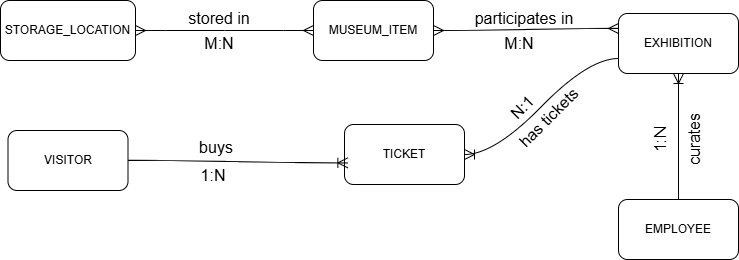

The diagram above was exported from draw.io. Its source (the exported page's mxGraphModel, read from the mxfile embedded in the PNG):
<mxGraphModel dx="1681" dy="987" grid="0" gridSize="10" guides="1" tooltips="1" connect="1" arrows="1" fold="1" page="0" pageScale="1" pageWidth="850" pageHeight="1100" math="0" shadow="0">
  <root>
    <mxCell id="0" />
    <mxCell id="1" parent="0" />
    <mxCell id="sz89CRpKpmy-AonafS1e-1" parent="1" style="rounded=1;whiteSpace=wrap;html=1;" value="MUSEUM_ITEM" vertex="1">
      <mxGeometry height="60" width="120" x="-14" y="-60" as="geometry" />
    </mxCell>
    <mxCell id="sz89CRpKpmy-AonafS1e-2" parent="1" style="rounded=1;whiteSpace=wrap;html=1;" value="EXHIBITION" vertex="1">
      <mxGeometry height="60" width="120" x="291" y="-47" as="geometry" />
    </mxCell>
    <mxCell id="sz89CRpKpmy-AonafS1e-3" parent="1" style="rounded=1;whiteSpace=wrap;html=1;" value="STORAGE_LOCATION" vertex="1">
      <mxGeometry height="60" width="135" x="-327" y="-60" as="geometry" />
    </mxCell>
    <mxCell id="sz89CRpKpmy-AonafS1e-4" parent="1" style="rounded=1;whiteSpace=wrap;html=1;" value="EMPLOYEE" vertex="1">
      <mxGeometry height="60" width="120" x="291" y="139" as="geometry" />
    </mxCell>
    <mxCell id="sz89CRpKpmy-AonafS1e-5" parent="1" style="rounded=1;whiteSpace=wrap;html=1;" value="VISITOR" vertex="1">
      <mxGeometry height="60" width="120" x="-319.5" y="70" as="geometry" />
    </mxCell>
    <mxCell id="sz89CRpKpmy-AonafS1e-6" parent="1" style="rounded=1;whiteSpace=wrap;html=1;" value="TICKET" vertex="1">
      <mxGeometry height="60" width="120" x="17" y="64" as="geometry" />
    </mxCell>
    <mxCell id="sz89CRpKpmy-AonafS1e-10" edge="1" parent="1" source="sz89CRpKpmy-AonafS1e-1" style="edgeStyle=entityRelationEdgeStyle;fontSize=12;html=1;endArrow=ERmany;startArrow=ERmany;rounded=0;startSize=8;endSize=8;curved=1;exitX=1;exitY=0.5;exitDx=0;exitDy=0;entryX=0;entryY=0.25;entryDx=0;entryDy=0;" target="sz89CRpKpmy-AonafS1e-2" value="">
      <mxGeometry height="100" relative="1" width="100" as="geometry">
        <mxPoint x="176" y="169" as="sourcePoint" />
        <mxPoint x="276" y="69" as="targetPoint" />
      </mxGeometry>
    </mxCell>
    <mxCell id="sz89CRpKpmy-AonafS1e-11" parent="1" style="text;strokeColor=none;fillColor=none;html=1;align=center;verticalAlign=middle;whiteSpace=wrap;rounded=0;fontSize=16;" value="participates in" vertex="1">
      <mxGeometry height="30" width="142" x="126" y="-57" as="geometry" />
    </mxCell>
    <mxCell id="sz89CRpKpmy-AonafS1e-12" edge="1" parent="1" source="sz89CRpKpmy-AonafS1e-3" style="edgeStyle=entityRelationEdgeStyle;fontSize=12;html=1;endArrow=ERmany;startArrow=ERmany;rounded=0;startSize=8;endSize=8;curved=1;entryX=0;entryY=0.5;entryDx=0;entryDy=0;exitX=1;exitY=0.5;exitDx=0;exitDy=0;" target="sz89CRpKpmy-AonafS1e-1" value="">
      <mxGeometry height="100" relative="1" width="100" as="geometry">
        <mxPoint x="-177" y="58" as="sourcePoint" />
        <mxPoint x="-77" y="-42" as="targetPoint" />
      </mxGeometry>
    </mxCell>
    <mxCell id="sz89CRpKpmy-AonafS1e-13" parent="1" style="text;strokeColor=none;fillColor=none;html=1;align=center;verticalAlign=middle;whiteSpace=wrap;rounded=0;fontSize=16;" value="stored in" vertex="1">
      <mxGeometry height="30" width="86" x="-151" y="-57" as="geometry" />
    </mxCell>
    <mxCell id="sz89CRpKpmy-AonafS1e-14" edge="1" parent="1" source="sz89CRpKpmy-AonafS1e-4" style="fontSize=12;html=1;endArrow=ERoneToMany;rounded=0;startSize=8;endSize=8;exitX=0.5;exitY=0;exitDx=0;exitDy=0;entryX=0.5;entryY=1;entryDx=0;entryDy=0;" target="sz89CRpKpmy-AonafS1e-2" value="">
      <mxGeometry height="100" relative="1" width="100" as="geometry">
        <mxPoint x="349" y="147" as="sourcePoint" />
        <mxPoint x="360" as="targetPoint" />
      </mxGeometry>
    </mxCell>
    <mxCell id="sz89CRpKpmy-AonafS1e-15" parent="1" style="text;strokeColor=none;fillColor=none;html=1;align=center;verticalAlign=middle;whiteSpace=wrap;rounded=0;fontSize=16;rotation=-90;" value="curates" vertex="1">
      <mxGeometry height="30" width="60" x="337" y="64" as="geometry" />
    </mxCell>
    <mxCell id="sz89CRpKpmy-AonafS1e-16" edge="1" parent="1" source="sz89CRpKpmy-AonafS1e-5" style="edgeStyle=entityRelationEdgeStyle;fontSize=12;html=1;endArrow=ERoneToMany;rounded=0;startSize=8;endSize=8;curved=1;exitX=1;exitY=0.5;exitDx=0;exitDy=0;entryX=0.028;entryY=0.639;entryDx=0;entryDy=0;entryPerimeter=0;" target="sz89CRpKpmy-AonafS1e-6" value="">
      <mxGeometry height="100" relative="1" width="100" as="geometry">
        <mxPoint x="-100" y="268" as="sourcePoint" />
        <mxPoint y="168" as="targetPoint" />
      </mxGeometry>
    </mxCell>
    <mxCell id="sz89CRpKpmy-AonafS1e-17" parent="1" style="text;strokeColor=none;fillColor=none;html=1;align=center;verticalAlign=middle;whiteSpace=wrap;rounded=0;fontSize=16;" value="buys" vertex="1">
      <mxGeometry height="30" width="60" x="-141" y="72" as="geometry" />
    </mxCell>
    <mxCell id="sz89CRpKpmy-AonafS1e-18" edge="1" parent="1" source="sz89CRpKpmy-AonafS1e-2" style="edgeStyle=entityRelationEdgeStyle;fontSize=12;html=1;endArrow=ERoneToMany;rounded=0;startSize=8;endSize=8;curved=1;exitX=0;exitY=0.75;exitDx=0;exitDy=0;entryX=1;entryY=0.5;entryDx=0;entryDy=0;" target="sz89CRpKpmy-AonafS1e-6" value="">
      <mxGeometry height="100" relative="1" width="100" as="geometry">
        <mxPoint x="153" y="135" as="sourcePoint" />
        <mxPoint x="307" y="39" as="targetPoint" />
      </mxGeometry>
    </mxCell>
    <mxCell id="sz89CRpKpmy-AonafS1e-19" parent="1" style="text;strokeColor=none;fillColor=none;html=1;align=center;verticalAlign=middle;whiteSpace=wrap;rounded=0;fontSize=16;rotation=-45;" value="has tickets" vertex="1">
      <mxGeometry height="30" width="107" x="168" y="42" as="geometry" />
    </mxCell>
    <mxCell id="sz89CRpKpmy-AonafS1e-20" parent="1" style="text;strokeColor=none;fillColor=none;html=1;align=center;verticalAlign=middle;whiteSpace=wrap;rounded=0;fontSize=16;" value="M:N" vertex="1">
      <mxGeometry height="30" width="60" x="-138" y="-32" as="geometry" />
    </mxCell>
    <mxCell id="sz89CRpKpmy-AonafS1e-21" parent="1" style="text;strokeColor=none;fillColor=none;html=1;align=center;verticalAlign=middle;whiteSpace=wrap;rounded=0;fontSize=16;" value="M:N" vertex="1">
      <mxGeometry height="30" width="60" x="162" y="-32" as="geometry" />
    </mxCell>
    <mxCell id="sz89CRpKpmy-AonafS1e-22" parent="1" style="text;strokeColor=none;fillColor=none;html=1;align=center;verticalAlign=middle;whiteSpace=wrap;rounded=0;fontSize=16;rotation=-90;" value="1:N" vertex="1">
      <mxGeometry height="30" width="60" x="303" y="64" as="geometry" />
    </mxCell>
    <mxCell id="sz89CRpKpmy-AonafS1e-23" parent="1" style="text;strokeColor=none;fillColor=none;html=1;align=center;verticalAlign=middle;whiteSpace=wrap;rounded=0;fontSize=16;" value="1:N" vertex="1">
      <mxGeometry height="30" width="60" x="-144" y="100" as="geometry" />
    </mxCell>
    <mxCell id="sz89CRpKpmy-AonafS1e-24" parent="1" style="text;strokeColor=none;fillColor=none;html=1;align=center;verticalAlign=middle;whiteSpace=wrap;rounded=0;fontSize=16;rotation=-45;" value="N:1" vertex="1">
      <mxGeometry height="30" width="60" x="165" y="32" as="geometry" />
    </mxCell>
  </root>
</mxGraphModel>